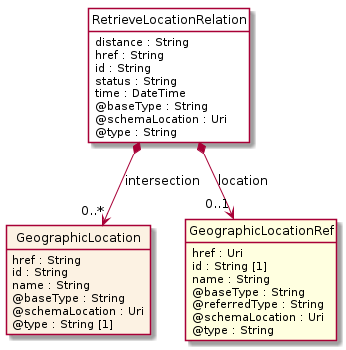

The diagram above was rendered by PlantUML. Its source (embedded in the PNG):
@startuml
hide circle
hide methods
hide stereotype
show <<Enumeration>> stereotype
skinparam class {
   BackgroundColor<<Enumeration>> #E6F5F7
   BackgroundColor<<Ref>> #FFFFE0
   BackgroundColor<<Pivot>> #FFFFFFF
   BackgroundColor<<SimpleType>> #E2F0DA
   BackgroundColor #FCF2E3
}

class RetrieveLocationRelation <<Pivot>> {
    distance : String
    href : String
    id : String
    status : String
    time : DateTime
    @baseType : String
    @schemaLocation : Uri
    @type : String
}

class GeographicLocation  {
    href : String
    id : String
    name : String
    @baseType : String
    @schemaLocation : Uri
    @type : String [1]
}

class GeographicLocationRef  <<Ref>> {
    href : Uri
    id : String [1]
    name : String
    @baseType : String
    @referredType : String
    @schemaLocation : Uri
    @type : String
}

RetrieveLocationRelation *-->  "0..*" GeographicLocation : intersection

RetrieveLocationRelation *-->  "0..1" GeographicLocationRef : location

@enduml